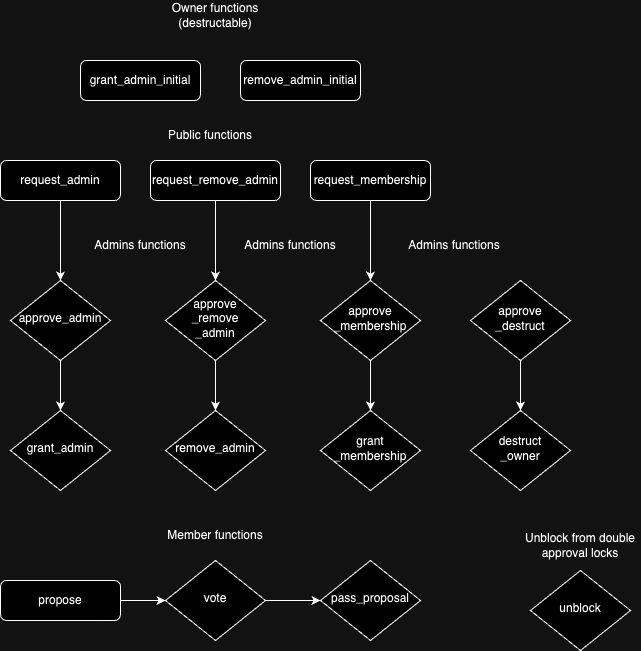

The diagram above was exported from draw.io. Its source (the exported page's mxGraphModel, read from the mxfile embedded in the PNG):
<mxGraphModel dx="1005" dy="547" grid="1" gridSize="10" guides="1" tooltips="1" connect="1" arrows="1" fold="1" page="1" pageScale="1" pageWidth="827" pageHeight="1169" math="0" shadow="0">
  <root>
    <mxCell id="WIyWlLk6GJQsqaUBKTNV-0" />
    <mxCell id="WIyWlLk6GJQsqaUBKTNV-1" parent="WIyWlLk6GJQsqaUBKTNV-0" />
    <mxCell id="WIyWlLk6GJQsqaUBKTNV-3" value="grant_admin_initial" style="rounded=1;whiteSpace=wrap;html=1;fontSize=12;glass=0;strokeWidth=1;shadow=0;" parent="WIyWlLk6GJQsqaUBKTNV-1" vertex="1">
      <mxGeometry x="100" y="80" width="120" height="40" as="geometry" />
    </mxCell>
    <mxCell id="8Z0pqFxpAMXblrmRfmrM-19" style="edgeStyle=orthogonalEdgeStyle;rounded=0;orthogonalLoop=1;jettySize=auto;html=1;entryX=0.5;entryY=0;entryDx=0;entryDy=0;" edge="1" parent="WIyWlLk6GJQsqaUBKTNV-1" source="WIyWlLk6GJQsqaUBKTNV-6" target="8Z0pqFxpAMXblrmRfmrM-16">
      <mxGeometry relative="1" as="geometry" />
    </mxCell>
    <mxCell id="WIyWlLk6GJQsqaUBKTNV-6" value="approve_admin" style="rhombus;whiteSpace=wrap;html=1;shadow=0;fontFamily=Helvetica;fontSize=12;align=center;strokeWidth=1;spacing=6;spacingTop=-4;" parent="WIyWlLk6GJQsqaUBKTNV-1" vertex="1">
      <mxGeometry x="30" y="300" width="100" height="80" as="geometry" />
    </mxCell>
    <mxCell id="8Z0pqFxpAMXblrmRfmrM-20" style="edgeStyle=orthogonalEdgeStyle;rounded=0;orthogonalLoop=1;jettySize=auto;html=1;entryX=0.5;entryY=0;entryDx=0;entryDy=0;" edge="1" parent="WIyWlLk6GJQsqaUBKTNV-1" source="WIyWlLk6GJQsqaUBKTNV-10" target="8Z0pqFxpAMXblrmRfmrM-17">
      <mxGeometry relative="1" as="geometry" />
    </mxCell>
    <mxCell id="WIyWlLk6GJQsqaUBKTNV-10" value="approve&lt;br&gt;_remove&lt;br&gt;_admin" style="rhombus;whiteSpace=wrap;html=1;shadow=0;fontFamily=Helvetica;fontSize=12;align=center;strokeWidth=1;spacing=6;spacingTop=-4;" parent="WIyWlLk6GJQsqaUBKTNV-1" vertex="1">
      <mxGeometry x="185" y="300" width="100" height="80" as="geometry" />
    </mxCell>
    <mxCell id="8Z0pqFxpAMXblrmRfmrM-0" value="remove_admin_initial" style="rounded=1;whiteSpace=wrap;html=1;fontSize=12;glass=0;strokeWidth=1;shadow=0;" vertex="1" parent="WIyWlLk6GJQsqaUBKTNV-1">
      <mxGeometry x="260" y="80" width="120" height="40" as="geometry" />
    </mxCell>
    <mxCell id="8Z0pqFxpAMXblrmRfmrM-1" value="Owner functions (destructable)" style="text;html=1;strokeColor=none;fillColor=none;align=center;verticalAlign=middle;whiteSpace=wrap;rounded=0;" vertex="1" parent="WIyWlLk6GJQsqaUBKTNV-1">
      <mxGeometry x="175" y="20" width="120" height="30" as="geometry" />
    </mxCell>
    <mxCell id="8Z0pqFxpAMXblrmRfmrM-4" value="Admins functions" style="text;html=1;strokeColor=none;fillColor=none;align=center;verticalAlign=middle;whiteSpace=wrap;rounded=0;" vertex="1" parent="WIyWlLk6GJQsqaUBKTNV-1">
      <mxGeometry x="100" y="250" width="120" height="30" as="geometry" />
    </mxCell>
    <mxCell id="8Z0pqFxpAMXblrmRfmrM-5" value="Public&amp;nbsp;functions" style="text;html=1;strokeColor=none;fillColor=none;align=center;verticalAlign=middle;whiteSpace=wrap;rounded=0;" vertex="1" parent="WIyWlLk6GJQsqaUBKTNV-1">
      <mxGeometry x="170" y="140" width="120" height="30" as="geometry" />
    </mxCell>
    <mxCell id="8Z0pqFxpAMXblrmRfmrM-12" style="edgeStyle=orthogonalEdgeStyle;rounded=0;orthogonalLoop=1;jettySize=auto;html=1;entryX=0.5;entryY=0;entryDx=0;entryDy=0;" edge="1" parent="WIyWlLk6GJQsqaUBKTNV-1" source="8Z0pqFxpAMXblrmRfmrM-6" target="WIyWlLk6GJQsqaUBKTNV-6">
      <mxGeometry relative="1" as="geometry">
        <Array as="points">
          <mxPoint x="80" y="280" />
          <mxPoint x="80" y="280" />
        </Array>
      </mxGeometry>
    </mxCell>
    <mxCell id="8Z0pqFxpAMXblrmRfmrM-6" value="request_admin" style="rounded=1;whiteSpace=wrap;html=1;fontSize=12;glass=0;strokeWidth=1;shadow=0;" vertex="1" parent="WIyWlLk6GJQsqaUBKTNV-1">
      <mxGeometry x="20" y="180" width="120" height="40" as="geometry" />
    </mxCell>
    <mxCell id="8Z0pqFxpAMXblrmRfmrM-7" value="" style="rounded=1;whiteSpace=wrap;html=1;fontSize=12;glass=0;strokeWidth=1;shadow=0;" vertex="1" parent="WIyWlLk6GJQsqaUBKTNV-1">
      <mxGeometry x="170" y="180" width="120" height="40" as="geometry" />
    </mxCell>
    <mxCell id="8Z0pqFxpAMXblrmRfmrM-14" style="edgeStyle=orthogonalEdgeStyle;rounded=0;orthogonalLoop=1;jettySize=auto;html=1;" edge="1" parent="WIyWlLk6GJQsqaUBKTNV-1" source="8Z0pqFxpAMXblrmRfmrM-8" target="WIyWlLk6GJQsqaUBKTNV-10">
      <mxGeometry relative="1" as="geometry" />
    </mxCell>
    <mxCell id="8Z0pqFxpAMXblrmRfmrM-8" value="request_remove_admin" style="rounded=1;whiteSpace=wrap;html=1;fontSize=12;glass=0;strokeWidth=1;shadow=0;" vertex="1" parent="WIyWlLk6GJQsqaUBKTNV-1">
      <mxGeometry x="170" y="180" width="130" height="40" as="geometry" />
    </mxCell>
    <mxCell id="8Z0pqFxpAMXblrmRfmrM-15" style="edgeStyle=orthogonalEdgeStyle;rounded=0;orthogonalLoop=1;jettySize=auto;html=1;" edge="1" parent="WIyWlLk6GJQsqaUBKTNV-1" source="8Z0pqFxpAMXblrmRfmrM-9" target="8Z0pqFxpAMXblrmRfmrM-13">
      <mxGeometry relative="1" as="geometry" />
    </mxCell>
    <mxCell id="8Z0pqFxpAMXblrmRfmrM-9" value="request_membership" style="rounded=1;whiteSpace=wrap;html=1;fontSize=12;glass=0;strokeWidth=1;shadow=0;" vertex="1" parent="WIyWlLk6GJQsqaUBKTNV-1">
      <mxGeometry x="330" y="180" width="120" height="40" as="geometry" />
    </mxCell>
    <mxCell id="8Z0pqFxpAMXblrmRfmrM-21" style="edgeStyle=orthogonalEdgeStyle;rounded=0;orthogonalLoop=1;jettySize=auto;html=1;entryX=0.5;entryY=0;entryDx=0;entryDy=0;" edge="1" parent="WIyWlLk6GJQsqaUBKTNV-1" source="8Z0pqFxpAMXblrmRfmrM-13" target="8Z0pqFxpAMXblrmRfmrM-18">
      <mxGeometry relative="1" as="geometry" />
    </mxCell>
    <mxCell id="8Z0pqFxpAMXblrmRfmrM-13" value="approve&lt;br&gt;_membership" style="rhombus;whiteSpace=wrap;html=1;shadow=0;fontFamily=Helvetica;fontSize=12;align=center;strokeWidth=1;spacing=6;spacingTop=-4;" vertex="1" parent="WIyWlLk6GJQsqaUBKTNV-1">
      <mxGeometry x="340" y="300" width="100" height="80" as="geometry" />
    </mxCell>
    <mxCell id="8Z0pqFxpAMXblrmRfmrM-16" value="grant_admin" style="rhombus;whiteSpace=wrap;html=1;shadow=0;fontFamily=Helvetica;fontSize=12;align=center;strokeWidth=1;spacing=6;spacingTop=-4;" vertex="1" parent="WIyWlLk6GJQsqaUBKTNV-1">
      <mxGeometry x="30" y="430" width="100" height="80" as="geometry" />
    </mxCell>
    <mxCell id="8Z0pqFxpAMXblrmRfmrM-17" value="remove_admin" style="rhombus;whiteSpace=wrap;html=1;shadow=0;fontFamily=Helvetica;fontSize=12;align=center;strokeWidth=1;spacing=6;spacingTop=-4;" vertex="1" parent="WIyWlLk6GJQsqaUBKTNV-1">
      <mxGeometry x="185" y="430" width="100" height="80" as="geometry" />
    </mxCell>
    <mxCell id="8Z0pqFxpAMXblrmRfmrM-18" value="grant&lt;br&gt;_membership" style="rhombus;whiteSpace=wrap;html=1;shadow=0;fontFamily=Helvetica;fontSize=12;align=center;strokeWidth=1;spacing=6;spacingTop=-4;" vertex="1" parent="WIyWlLk6GJQsqaUBKTNV-1">
      <mxGeometry x="340" y="430" width="100" height="80" as="geometry" />
    </mxCell>
    <mxCell id="8Z0pqFxpAMXblrmRfmrM-22" value="Admins functions" style="text;html=1;strokeColor=none;fillColor=none;align=center;verticalAlign=middle;whiteSpace=wrap;rounded=0;" vertex="1" parent="WIyWlLk6GJQsqaUBKTNV-1">
      <mxGeometry x="250" y="250" width="120" height="30" as="geometry" />
    </mxCell>
    <mxCell id="8Z0pqFxpAMXblrmRfmrM-26" style="edgeStyle=orthogonalEdgeStyle;rounded=0;orthogonalLoop=1;jettySize=auto;html=1;entryX=0.5;entryY=0;entryDx=0;entryDy=0;" edge="1" parent="WIyWlLk6GJQsqaUBKTNV-1" source="8Z0pqFxpAMXblrmRfmrM-23" target="8Z0pqFxpAMXblrmRfmrM-25">
      <mxGeometry relative="1" as="geometry" />
    </mxCell>
    <mxCell id="8Z0pqFxpAMXblrmRfmrM-23" value="approve&lt;br&gt;_destruct" style="rhombus;whiteSpace=wrap;html=1;shadow=0;fontFamily=Helvetica;fontSize=12;align=center;strokeWidth=1;spacing=6;spacingTop=-4;" vertex="1" parent="WIyWlLk6GJQsqaUBKTNV-1">
      <mxGeometry x="490" y="300" width="100" height="80" as="geometry" />
    </mxCell>
    <mxCell id="8Z0pqFxpAMXblrmRfmrM-24" value="Admins functions" style="text;html=1;strokeColor=none;fillColor=none;align=center;verticalAlign=middle;whiteSpace=wrap;rounded=0;" vertex="1" parent="WIyWlLk6GJQsqaUBKTNV-1">
      <mxGeometry x="414" y="250" width="120" height="30" as="geometry" />
    </mxCell>
    <mxCell id="8Z0pqFxpAMXblrmRfmrM-25" value="destruct&lt;br&gt;_owner" style="rhombus;whiteSpace=wrap;html=1;shadow=0;fontFamily=Helvetica;fontSize=12;align=center;strokeWidth=1;spacing=6;spacingTop=-4;" vertex="1" parent="WIyWlLk6GJQsqaUBKTNV-1">
      <mxGeometry x="490" y="430" width="100" height="80" as="geometry" />
    </mxCell>
    <mxCell id="8Z0pqFxpAMXblrmRfmrM-27" value="Member functions" style="text;html=1;strokeColor=none;fillColor=none;align=center;verticalAlign=middle;whiteSpace=wrap;rounded=0;" vertex="1" parent="WIyWlLk6GJQsqaUBKTNV-1">
      <mxGeometry x="175" y="540" width="120" height="30" as="geometry" />
    </mxCell>
    <mxCell id="8Z0pqFxpAMXblrmRfmrM-31" style="edgeStyle=orthogonalEdgeStyle;rounded=0;orthogonalLoop=1;jettySize=auto;html=1;entryX=0;entryY=0.5;entryDx=0;entryDy=0;" edge="1" parent="WIyWlLk6GJQsqaUBKTNV-1" source="8Z0pqFxpAMXblrmRfmrM-28" target="8Z0pqFxpAMXblrmRfmrM-29">
      <mxGeometry relative="1" as="geometry" />
    </mxCell>
    <mxCell id="8Z0pqFxpAMXblrmRfmrM-28" value="propose" style="rounded=1;whiteSpace=wrap;html=1;fontSize=12;glass=0;strokeWidth=1;shadow=0;" vertex="1" parent="WIyWlLk6GJQsqaUBKTNV-1">
      <mxGeometry x="20" y="600" width="120" height="40" as="geometry" />
    </mxCell>
    <mxCell id="8Z0pqFxpAMXblrmRfmrM-32" style="edgeStyle=orthogonalEdgeStyle;rounded=0;orthogonalLoop=1;jettySize=auto;html=1;entryX=0;entryY=0.5;entryDx=0;entryDy=0;" edge="1" parent="WIyWlLk6GJQsqaUBKTNV-1" source="8Z0pqFxpAMXblrmRfmrM-29" target="8Z0pqFxpAMXblrmRfmrM-30">
      <mxGeometry relative="1" as="geometry" />
    </mxCell>
    <mxCell id="8Z0pqFxpAMXblrmRfmrM-29" value="vote" style="rhombus;whiteSpace=wrap;html=1;shadow=0;fontFamily=Helvetica;fontSize=12;align=center;strokeWidth=1;spacing=6;spacingTop=-4;" vertex="1" parent="WIyWlLk6GJQsqaUBKTNV-1">
      <mxGeometry x="185" y="580" width="100" height="80" as="geometry" />
    </mxCell>
    <mxCell id="8Z0pqFxpAMXblrmRfmrM-30" value="pass_proposal" style="rhombus;whiteSpace=wrap;html=1;shadow=0;fontFamily=Helvetica;fontSize=12;align=center;strokeWidth=1;spacing=6;spacingTop=-4;" vertex="1" parent="WIyWlLk6GJQsqaUBKTNV-1">
      <mxGeometry x="340" y="580" width="100" height="80" as="geometry" />
    </mxCell>
    <mxCell id="8Z0pqFxpAMXblrmRfmrM-33" value="unblock" style="rhombus;whiteSpace=wrap;html=1;shadow=0;fontFamily=Helvetica;fontSize=12;align=center;strokeWidth=1;spacing=6;spacingTop=-4;" vertex="1" parent="WIyWlLk6GJQsqaUBKTNV-1">
      <mxGeometry x="550" y="590" width="100" height="80" as="geometry" />
    </mxCell>
    <mxCell id="8Z0pqFxpAMXblrmRfmrM-34" value="Unblock from double approval locks" style="text;html=1;strokeColor=none;fillColor=none;align=center;verticalAlign=middle;whiteSpace=wrap;rounded=0;" vertex="1" parent="WIyWlLk6GJQsqaUBKTNV-1">
      <mxGeometry x="540" y="550" width="120" height="30" as="geometry" />
    </mxCell>
  </root>
</mxGraphModel>